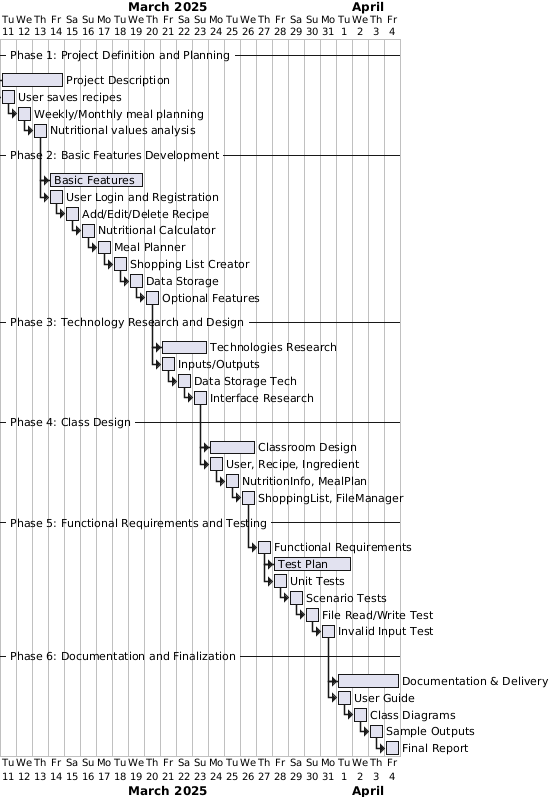

The diagram above was rendered by PlantUML. Its source (embedded in the PNG):
@startgantt
Project starts the 11th of March 2025

-- Phase 1: Project Definition and Planning --
[Project Description] lasts 4 days

  [User saves recipes] lasts 1 day and starts at [Project Description]'s start
  [Weekly/Monthly meal planning] lasts 1 day and starts at [User saves recipes]'s end
  [Nutritional values analysis] lasts 1 day and starts at [Weekly/Monthly meal planning]'s end

-- Phase 2: Basic Features Development --
[Basic Features] lasts 6 days and starts at [Nutritional values analysis]'s end

  [User Login and Registration] lasts 1 day and starts at [Basic Features]'s start
  [Add/Edit/Delete Recipe] lasts 1 day and starts at [User Login and Registration]'s end
  [Nutritional Calculator] lasts 1 day and starts at [Add/Edit/Delete Recipe]'s end
  [Meal Planner] lasts 1 day and starts at [Nutritional Calculator]'s end
  [Shopping List Creator] lasts 1 day and starts at [Meal Planner]'s end
  [Data Storage] lasts 1 day and starts at [Shopping List Creator]'s end
  [Optional Features] lasts 1 day and starts at [Data Storage]'s end

-- Phase 3: Technology Research and Design --
[Technologies Research] lasts 3 days and starts at [Optional Features]'s end

  [Inputs/Outputs] lasts 1 day and starts at [Technologies Research]'s start
  [Data Storage Tech] lasts 1 day and starts at [Inputs/Outputs]'s end
  [Interface Research] lasts 1 day and starts at [Data Storage Tech]'s end

-- Phase 4: Class Design --
[Classroom Design] lasts 3 days and starts at [Interface Research]'s end

  [User, Recipe, Ingredient] lasts 1 day and starts at [Classroom Design]'s start
  [NutritionInfo, MealPlan] lasts 1 day and starts at [User, Recipe, Ingredient]'s end
  [ShoppingList, FileManager] lasts 1 day and starts at [NutritionInfo, MealPlan]'s end

-- Phase 5: Functional Requirements and Testing --
[Functional Requirements] lasts 1 day and starts at [ShoppingList, FileManager]'s end

[Test Plan] lasts 5 days and starts at [Functional Requirements]'s end
  [Unit Tests] lasts 1 day and starts at [Test Plan]'s start
  [Scenario Tests] lasts 1 day and starts at [Unit Tests]'s end
  [File Read/Write Test] lasts 1 day and starts at [Scenario Tests]'s end
  [Invalid Input Test] lasts 1 day and starts at [File Read/Write Test]'s end

-- Phase 6: Documentation and Finalization --
[Documentation & Delivery] lasts 4 days and starts at [Invalid Input Test]'s end
  [User Guide] lasts 1 day and starts at [Documentation & Delivery]'s start
  [Class Diagrams] lasts 1 day and starts at [User Guide]'s end
  [Sample Outputs] lasts 1 day and starts at [Class Diagrams]'s end
  [Final Report] lasts 1 day and starts at [Sample Outputs]'s end

@endgantt